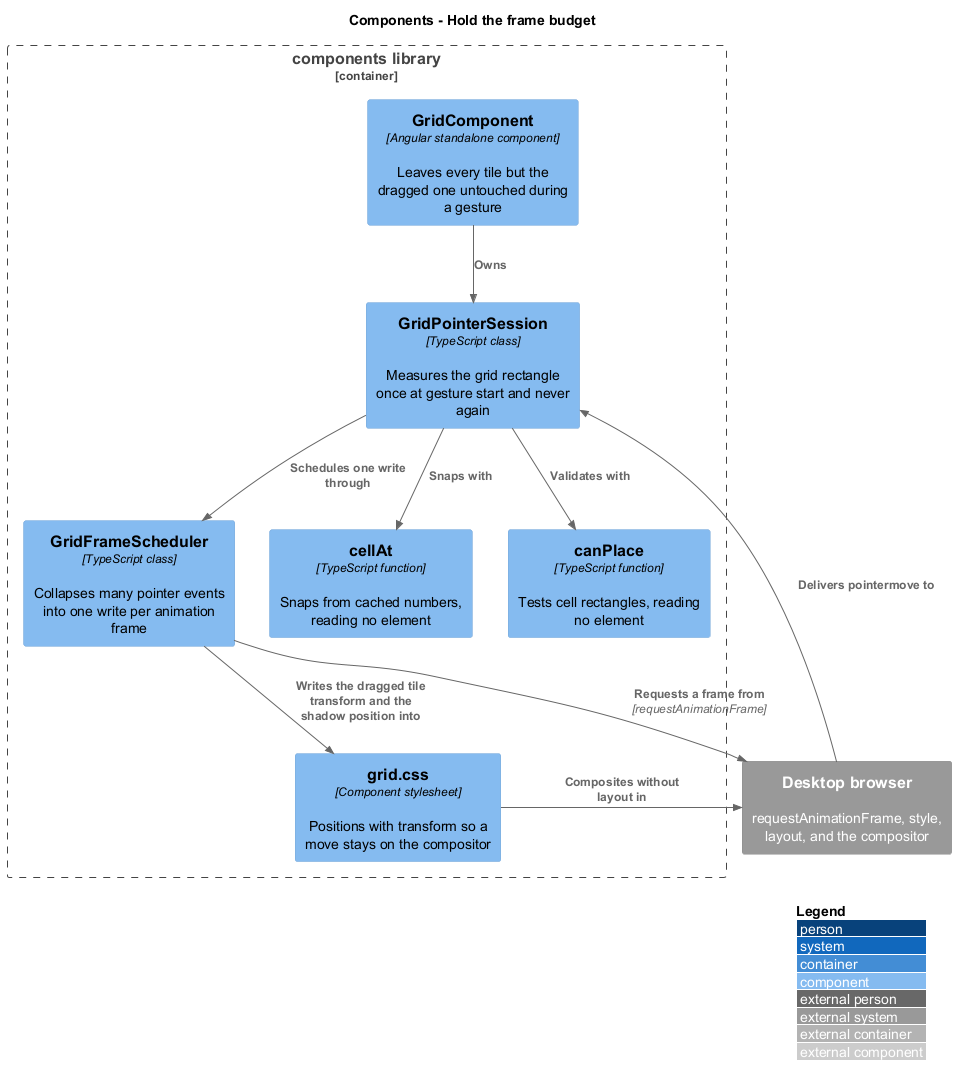

The diagram above was rendered by PlantUML. Its source (embedded in the PNG):
@startuml
!include <C4/C4_Component>
LAYOUT_WITH_LEGEND()
title Components - Hold the frame budget

Container_Boundary(components, "components library") {
  Component(session, "GridPointerSession", "TypeScript class", "Measures the grid rectangle once at gesture start and never again")
  Component(scheduler, "GridFrameScheduler", "TypeScript class", "Collapses many pointer events into one write per animation frame")
  Component(cellat, "cellAt", "TypeScript function", "Snaps from cached numbers, reading no element")
  Component(canplace, "canPlace", "TypeScript function", "Tests cell rectangles, reading no element")
  Component(styles, "grid.css", "Component stylesheet", "Positions with transform so a move stays on the compositor")
  Component(grid, "GridComponent", "Angular standalone component", "Leaves every tile but the dragged one untouched during a gesture")
}

System_Ext(browser, "Desktop browser", "requestAnimationFrame, style, layout, and the compositor")

Rel(browser, session, "Delivers pointermove to")
Rel(session, cellat, "Snaps with")
Rel(session, canplace, "Validates with")
Rel(session, scheduler, "Schedules one write through")
Rel(scheduler, browser, "Requests a frame from", "requestAnimationFrame")
Rel(scheduler, styles, "Writes the dragged tile transform and the shadow position into")
Rel(styles, browser, "Composites without layout in")
Rel(grid, session, "Owns")
@enduml